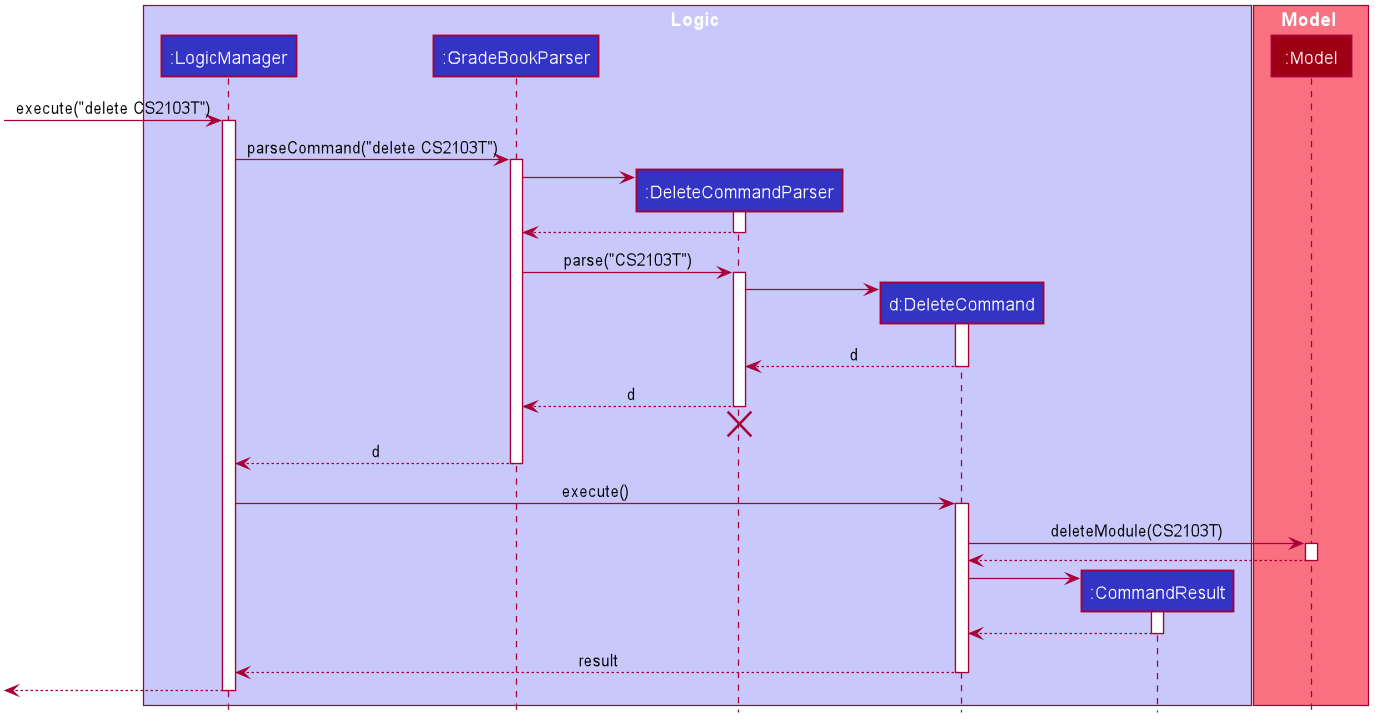

The diagram above was rendered by PlantUML. Its source (embedded in the PNG):
@startuml








skinparam BackgroundColor #FFFFFFF

skinparam Shadowing false

skinparam Class {
    FontColor #FFFFFF
    BorderThickness 1
    BorderColor #FFFFFF
    StereotypeFontColor #FFFFFF
    FontName Arial
}

skinparam Actor {
    BorderColor #000000
    Color #000000
    FontName Arial
}

skinparam Sequence {
    MessageAlign center
    BoxFontSize 15
    BoxPadding 0
    BoxFontColor #FFFFFF
    FontName Arial
}

skinparam Participant {
    FontColor #FFFFFFF
    Padding 20
}

skinparam MinClassWidth 50
skinparam ParticipantPadding 10
skinparam Shadowing false
skinparam DefaultTextAlignment center
skinparam packageStyle Rectangle

hide footbox
hide members
hide circle

box Logic #C8C8FA
participant ":LogicManager" as LogicManager #3333C4
participant ":GradeBookParser" as GradeBookParser #3333C4
participant ":DeleteCommandParser" as DeleteCommandParser #3333C4
participant "d:DeleteCommand" as DeleteCommand #3333C4
participant ":CommandResult" as CommandResult #3333C4
end box

box Model #F97181
participant ":Model" as Model #9D0012
end box

[-> LogicManager : execute("delete CS2103T")
activate LogicManager

LogicManager -> GradeBookParser : parseCommand("delete CS2103T")
activate GradeBookParser

create DeleteCommandParser
GradeBookParser -> DeleteCommandParser
activate DeleteCommandParser

DeleteCommandParser --> GradeBookParser
deactivate DeleteCommandParser

GradeBookParser -> DeleteCommandParser : parse("CS2103T")
activate DeleteCommandParser

create DeleteCommand
DeleteCommandParser -> DeleteCommand
activate DeleteCommand

DeleteCommand --> DeleteCommandParser : d
deactivate DeleteCommand

DeleteCommandParser --> GradeBookParser : d
deactivate DeleteCommandParser
DeleteCommandParser -[hidden]-> GradeBookParser
destroy DeleteCommandParser

GradeBookParser --> LogicManager : d
deactivate GradeBookParser

LogicManager -> DeleteCommand : execute()
activate DeleteCommand

DeleteCommand -> Model : deleteModule(CS2103T)
activate Model

Model --> DeleteCommand
deactivate Model

create CommandResult
DeleteCommand -> CommandResult
activate CommandResult

CommandResult --> DeleteCommand
deactivate CommandResult

DeleteCommand --> LogicManager : result
deactivate DeleteCommand

[<--LogicManager
deactivate LogicManager
@enduml